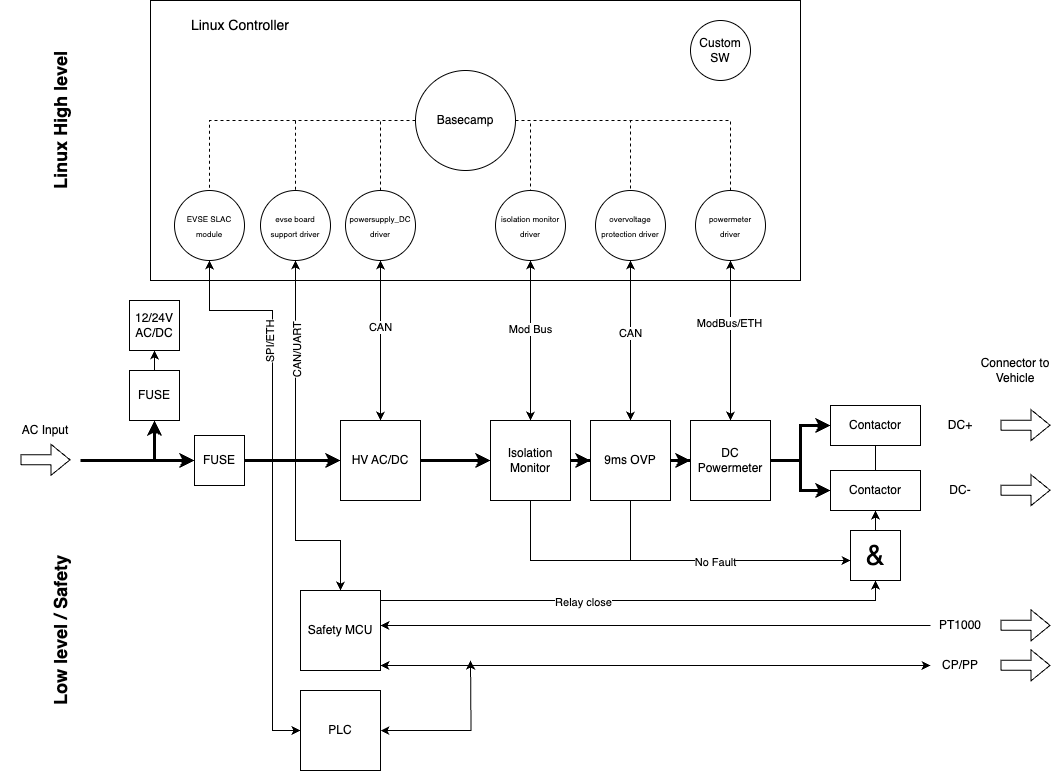

The diagram above was exported from draw.io. Its source (the exported page's mxGraphModel, read from the mxfile embedded in the PNG):
<mxGraphModel dx="2450" dy="973" grid="1" gridSize="10" guides="1" tooltips="1" connect="1" arrows="1" fold="1" page="1" pageScale="1" pageWidth="827" pageHeight="1169" math="0" shadow="0">
  <root>
    <mxCell id="0" />
    <mxCell id="1" parent="0" />
    <mxCell id="EmqD5J4vqLuoztgHdiLO-7" value="" style="rounded=0;whiteSpace=wrap;html=1;" parent="1" vertex="1">
      <mxGeometry x="130" y="340" width="650" height="280" as="geometry" />
    </mxCell>
    <mxCell id="EmqD5J4vqLuoztgHdiLO-77" style="edgeStyle=orthogonalEdgeStyle;rounded=0;orthogonalLoop=1;jettySize=auto;html=1;endArrow=none;endFill=0;dashed=1;" parent="1" source="EmqD5J4vqLuoztgHdiLO-2" target="EmqD5J4vqLuoztgHdiLO-61" edge="1">
      <mxGeometry relative="1" as="geometry" />
    </mxCell>
    <mxCell id="EmqD5J4vqLuoztgHdiLO-78" style="edgeStyle=orthogonalEdgeStyle;rounded=0;orthogonalLoop=1;jettySize=auto;html=1;endArrow=none;endFill=0;dashed=1;" parent="1" source="EmqD5J4vqLuoztgHdiLO-2" target="EmqD5J4vqLuoztgHdiLO-72" edge="1">
      <mxGeometry relative="1" as="geometry" />
    </mxCell>
    <mxCell id="EmqD5J4vqLuoztgHdiLO-79" style="edgeStyle=orthogonalEdgeStyle;rounded=0;orthogonalLoop=1;jettySize=auto;html=1;entryX=0.5;entryY=0;entryDx=0;entryDy=0;exitX=0;exitY=0.5;exitDx=0;exitDy=0;endArrow=none;endFill=0;dashed=1;" parent="1" source="EmqD5J4vqLuoztgHdiLO-2" target="EmqD5J4vqLuoztgHdiLO-28" edge="1">
      <mxGeometry relative="1" as="geometry" />
    </mxCell>
    <mxCell id="EmqD5J4vqLuoztgHdiLO-81" style="edgeStyle=orthogonalEdgeStyle;rounded=0;orthogonalLoop=1;jettySize=auto;html=1;entryX=0.5;entryY=0;entryDx=0;entryDy=0;exitX=1;exitY=0.5;exitDx=0;exitDy=0;endArrow=none;endFill=0;dashed=1;" parent="1" source="EmqD5J4vqLuoztgHdiLO-2" target="EmqD5J4vqLuoztgHdiLO-57" edge="1">
      <mxGeometry relative="1" as="geometry">
        <Array as="points">
          <mxPoint x="510" y="460" />
        </Array>
      </mxGeometry>
    </mxCell>
    <mxCell id="EmqD5J4vqLuoztgHdiLO-82" style="edgeStyle=orthogonalEdgeStyle;rounded=0;orthogonalLoop=1;jettySize=auto;html=1;entryX=0.5;entryY=0;entryDx=0;entryDy=0;endArrow=none;endFill=0;dashed=1;" parent="1" source="EmqD5J4vqLuoztgHdiLO-2" target="EmqD5J4vqLuoztgHdiLO-59" edge="1">
      <mxGeometry relative="1" as="geometry" />
    </mxCell>
    <mxCell id="EmqD5J4vqLuoztgHdiLO-83" style="edgeStyle=orthogonalEdgeStyle;rounded=0;orthogonalLoop=1;jettySize=auto;html=1;entryX=0.5;entryY=0;entryDx=0;entryDy=0;endArrow=none;endFill=0;dashed=1;" parent="1" source="EmqD5J4vqLuoztgHdiLO-2" target="EmqD5J4vqLuoztgHdiLO-60" edge="1">
      <mxGeometry relative="1" as="geometry" />
    </mxCell>
    <mxCell id="EmqD5J4vqLuoztgHdiLO-2" value="Basecamp" style="ellipse;whiteSpace=wrap;html=1;aspect=fixed;" parent="1" vertex="1">
      <mxGeometry x="395" y="410" width="100" height="100" as="geometry" />
    </mxCell>
    <mxCell id="EmqD5J4vqLuoztgHdiLO-3" value="Custom SW" style="ellipse;whiteSpace=wrap;html=1;aspect=fixed;" parent="1" vertex="1">
      <mxGeometry x="670" y="360" width="60" height="60" as="geometry" />
    </mxCell>
    <mxCell id="EmqD5J4vqLuoztgHdiLO-52" style="edgeStyle=orthogonalEdgeStyle;rounded=0;orthogonalLoop=1;jettySize=auto;html=1;entryX=0.5;entryY=1;entryDx=0;entryDy=0;" parent="1" source="EmqD5J4vqLuoztgHdiLO-6" target="EmqD5J4vqLuoztgHdiLO-50" edge="1">
      <mxGeometry relative="1" as="geometry">
        <Array as="points">
          <mxPoint x="855" y="940" />
        </Array>
      </mxGeometry>
    </mxCell>
    <mxCell id="EmqD5J4vqLuoztgHdiLO-94" value="Relay close" style="edgeLabel;html=1;align=center;verticalAlign=middle;resizable=0;points=[];" parent="EmqD5J4vqLuoztgHdiLO-52" connectable="0" vertex="1">
      <mxGeometry x="-0.2148" y="-1" relative="1" as="geometry">
        <mxPoint as="offset" />
      </mxGeometry>
    </mxCell>
    <mxCell id="EmqD5J4vqLuoztgHdiLO-92" style="edgeStyle=orthogonalEdgeStyle;rounded=0;orthogonalLoop=1;jettySize=auto;html=1;entryX=0;entryY=0.5;entryDx=0;entryDy=0;startArrow=classic;startFill=1;endArrow=none;endFill=0;" parent="1" source="EmqD5J4vqLuoztgHdiLO-6" target="EmqD5J4vqLuoztgHdiLO-91" edge="1">
      <mxGeometry relative="1" as="geometry">
        <Array as="points">
          <mxPoint x="500" y="965" />
          <mxPoint x="500" y="965" />
        </Array>
      </mxGeometry>
    </mxCell>
    <mxCell id="EmqD5J4vqLuoztgHdiLO-93" style="edgeStyle=orthogonalEdgeStyle;rounded=0;orthogonalLoop=1;jettySize=auto;html=1;startArrow=classic;startFill=1;" parent="1" source="EmqD5J4vqLuoztgHdiLO-6" target="EmqD5J4vqLuoztgHdiLO-14" edge="1">
      <mxGeometry relative="1" as="geometry">
        <Array as="points">
          <mxPoint x="500" y="1005" />
          <mxPoint x="500" y="1005" />
        </Array>
      </mxGeometry>
    </mxCell>
    <mxCell id="EmqD5J4vqLuoztgHdiLO-6" value="Safety MCU" style="whiteSpace=wrap;html=1;aspect=fixed;" parent="1" vertex="1">
      <mxGeometry x="280" y="930" width="80" height="80" as="geometry" />
    </mxCell>
    <mxCell id="EmqD5J4vqLuoztgHdiLO-8" value="&lt;font style=&quot;font-size: 14px;&quot;&gt;Linux Controller&lt;/font&gt;" style="text;html=1;align=center;verticalAlign=middle;whiteSpace=wrap;rounded=0;" parent="1" vertex="1">
      <mxGeometry x="140" y="350" width="160" height="30" as="geometry" />
    </mxCell>
    <mxCell id="EmqD5J4vqLuoztgHdiLO-13" value="" style="shape=flexArrow;endArrow=classic;html=1;rounded=0;" parent="1" edge="1">
      <mxGeometry width="50" height="50" relative="1" as="geometry">
        <mxPoint x="980" y="1004.86" as="sourcePoint" />
        <mxPoint x="1030" y="1004.86" as="targetPoint" />
      </mxGeometry>
    </mxCell>
    <mxCell id="EmqD5J4vqLuoztgHdiLO-14" value="CP/PP" style="text;html=1;align=center;verticalAlign=middle;whiteSpace=wrap;rounded=0;" parent="1" vertex="1">
      <mxGeometry x="910" y="990" width="60" height="30" as="geometry" />
    </mxCell>
    <mxCell id="EmqD5J4vqLuoztgHdiLO-15" value="Connector to Vehicle" style="text;html=1;align=center;verticalAlign=middle;whiteSpace=wrap;rounded=0;" parent="1" vertex="1">
      <mxGeometry x="950" y="690" width="90" height="40" as="geometry" />
    </mxCell>
    <mxCell id="EmqD5J4vqLuoztgHdiLO-16" value="DC+" style="text;html=1;align=center;verticalAlign=middle;whiteSpace=wrap;rounded=0;" parent="1" vertex="1">
      <mxGeometry x="910" y="750" width="60" height="30" as="geometry" />
    </mxCell>
    <mxCell id="EmqD5J4vqLuoztgHdiLO-19" value="Contactor" style="rounded=0;whiteSpace=wrap;html=1;" parent="1" vertex="1">
      <mxGeometry x="810" y="745" width="90" height="40" as="geometry" />
    </mxCell>
    <mxCell id="EmqD5J4vqLuoztgHdiLO-39" style="edgeStyle=orthogonalEdgeStyle;rounded=0;orthogonalLoop=1;jettySize=auto;html=1;entryX=0.5;entryY=1;entryDx=0;entryDy=0;endArrow=none;endFill=0;" parent="1" source="EmqD5J4vqLuoztgHdiLO-20" target="EmqD5J4vqLuoztgHdiLO-19" edge="1">
      <mxGeometry relative="1" as="geometry">
        <mxPoint x="855" y="790" as="targetPoint" />
      </mxGeometry>
    </mxCell>
    <mxCell id="EmqD5J4vqLuoztgHdiLO-20" value="Contactor" style="rounded=0;whiteSpace=wrap;html=1;" parent="1" vertex="1">
      <mxGeometry x="810" y="810" width="90" height="40" as="geometry" />
    </mxCell>
    <mxCell id="EmqD5J4vqLuoztgHdiLO-21" value="DC-" style="text;html=1;align=center;verticalAlign=middle;whiteSpace=wrap;rounded=0;" parent="1" vertex="1">
      <mxGeometry x="910" y="815" width="60" height="30" as="geometry" />
    </mxCell>
    <mxCell id="EmqD5J4vqLuoztgHdiLO-22" value="" style="shape=flexArrow;endArrow=classic;html=1;rounded=0;" parent="1" edge="1">
      <mxGeometry width="50" height="50" relative="1" as="geometry">
        <mxPoint x="980" y="764.6600000000001" as="sourcePoint" />
        <mxPoint x="1030" y="764.6600000000001" as="targetPoint" />
      </mxGeometry>
    </mxCell>
    <mxCell id="EmqD5J4vqLuoztgHdiLO-23" value="" style="shape=flexArrow;endArrow=classic;html=1;rounded=0;" parent="1" edge="1">
      <mxGeometry width="50" height="50" relative="1" as="geometry">
        <mxPoint x="980" y="829.6600000000001" as="sourcePoint" />
        <mxPoint x="1030" y="829.6600000000001" as="targetPoint" />
      </mxGeometry>
    </mxCell>
    <mxCell id="EmqD5J4vqLuoztgHdiLO-31" style="edgeStyle=orthogonalEdgeStyle;rounded=0;orthogonalLoop=1;jettySize=auto;html=1;startArrow=classic;startFill=1;" parent="1" source="EmqD5J4vqLuoztgHdiLO-27" target="EmqD5J4vqLuoztgHdiLO-28" edge="1">
      <mxGeometry relative="1" as="geometry" />
    </mxCell>
    <mxCell id="EmqD5J4vqLuoztgHdiLO-63" value="CAN" style="edgeLabel;html=1;align=center;verticalAlign=middle;resizable=0;points=[];" parent="EmqD5J4vqLuoztgHdiLO-31" connectable="0" vertex="1">
      <mxGeometry x="0.1593" y="1" relative="1" as="geometry">
        <mxPoint as="offset" />
      </mxGeometry>
    </mxCell>
    <mxCell id="EmqD5J4vqLuoztgHdiLO-45" style="edgeStyle=orthogonalEdgeStyle;rounded=0;orthogonalLoop=1;jettySize=auto;html=1;entryX=0;entryY=0.5;entryDx=0;entryDy=0;strokeWidth=3;" parent="1" source="EmqD5J4vqLuoztgHdiLO-27" target="EmqD5J4vqLuoztgHdiLO-32" edge="1">
      <mxGeometry relative="1" as="geometry" />
    </mxCell>
    <mxCell id="EmqD5J4vqLuoztgHdiLO-27" value="HV AC/DC" style="whiteSpace=wrap;html=1;aspect=fixed;" parent="1" vertex="1">
      <mxGeometry x="320" y="760" width="80" height="80" as="geometry" />
    </mxCell>
    <mxCell id="EmqD5J4vqLuoztgHdiLO-28" value="&lt;font style=&quot;font-size: 8px;&quot;&gt;powersupply_DC driver&lt;/font&gt;" style="ellipse;whiteSpace=wrap;html=1;aspect=fixed;" parent="1" vertex="1">
      <mxGeometry x="325" y="530" width="70" height="70" as="geometry" />
    </mxCell>
    <mxCell id="EmqD5J4vqLuoztgHdiLO-46" style="edgeStyle=orthogonalEdgeStyle;rounded=0;orthogonalLoop=1;jettySize=auto;html=1;entryX=0;entryY=0.5;entryDx=0;entryDy=0;strokeWidth=3;" parent="1" source="EmqD5J4vqLuoztgHdiLO-32" target="EmqD5J4vqLuoztgHdiLO-34" edge="1">
      <mxGeometry relative="1" as="geometry" />
    </mxCell>
    <mxCell id="EmqD5J4vqLuoztgHdiLO-32" value="Isolation Monitor" style="whiteSpace=wrap;html=1;aspect=fixed;" parent="1" vertex="1">
      <mxGeometry x="470" y="760" width="80" height="80" as="geometry" />
    </mxCell>
    <mxCell id="EmqD5J4vqLuoztgHdiLO-48" style="edgeStyle=orthogonalEdgeStyle;rounded=0;orthogonalLoop=1;jettySize=auto;html=1;strokeWidth=3;" parent="1" source="EmqD5J4vqLuoztgHdiLO-33" target="EmqD5J4vqLuoztgHdiLO-19" edge="1">
      <mxGeometry relative="1" as="geometry" />
    </mxCell>
    <mxCell id="EmqD5J4vqLuoztgHdiLO-49" style="edgeStyle=orthogonalEdgeStyle;rounded=0;orthogonalLoop=1;jettySize=auto;html=1;entryX=0;entryY=0.5;entryDx=0;entryDy=0;strokeWidth=3;" parent="1" source="EmqD5J4vqLuoztgHdiLO-33" target="EmqD5J4vqLuoztgHdiLO-20" edge="1">
      <mxGeometry relative="1" as="geometry" />
    </mxCell>
    <mxCell id="EmqD5J4vqLuoztgHdiLO-33" value="DC&lt;div&gt;Powermeter&lt;/div&gt;" style="whiteSpace=wrap;html=1;aspect=fixed;" parent="1" vertex="1">
      <mxGeometry x="670" y="760" width="80" height="80" as="geometry" />
    </mxCell>
    <mxCell id="EmqD5J4vqLuoztgHdiLO-47" style="edgeStyle=orthogonalEdgeStyle;rounded=0;orthogonalLoop=1;jettySize=auto;html=1;entryX=0;entryY=0.5;entryDx=0;entryDy=0;strokeWidth=3;" parent="1" source="EmqD5J4vqLuoztgHdiLO-34" target="EmqD5J4vqLuoztgHdiLO-33" edge="1">
      <mxGeometry relative="1" as="geometry" />
    </mxCell>
    <mxCell id="EmqD5J4vqLuoztgHdiLO-55" style="edgeStyle=orthogonalEdgeStyle;rounded=0;orthogonalLoop=1;jettySize=auto;html=1;endArrow=none;endFill=0;" parent="1" source="EmqD5J4vqLuoztgHdiLO-34" edge="1">
      <mxGeometry relative="1" as="geometry">
        <mxPoint x="610" y="890" as="targetPoint" />
      </mxGeometry>
    </mxCell>
    <mxCell id="EmqD5J4vqLuoztgHdiLO-34" value="9ms OVP" style="whiteSpace=wrap;html=1;aspect=fixed;" parent="1" vertex="1">
      <mxGeometry x="570" y="760" width="80" height="80" as="geometry" />
    </mxCell>
    <mxCell id="EmqD5J4vqLuoztgHdiLO-43" style="edgeStyle=orthogonalEdgeStyle;rounded=0;orthogonalLoop=1;jettySize=auto;html=1;startArrow=classic;startFill=1;endArrow=none;endFill=0;strokeWidth=3;" parent="1" source="EmqD5J4vqLuoztgHdiLO-36" edge="1">
      <mxGeometry relative="1" as="geometry">
        <mxPoint x="134" y="800" as="targetPoint" />
      </mxGeometry>
    </mxCell>
    <mxCell id="EmqD5J4vqLuoztgHdiLO-44" style="edgeStyle=orthogonalEdgeStyle;rounded=0;orthogonalLoop=1;jettySize=auto;html=1;entryX=0.5;entryY=1;entryDx=0;entryDy=0;" parent="1" source="EmqD5J4vqLuoztgHdiLO-36" target="EmqD5J4vqLuoztgHdiLO-37" edge="1">
      <mxGeometry relative="1" as="geometry" />
    </mxCell>
    <mxCell id="EmqD5J4vqLuoztgHdiLO-36" value="FUSE" style="whiteSpace=wrap;html=1;aspect=fixed;" parent="1" vertex="1">
      <mxGeometry x="109" y="710" width="50" height="50" as="geometry" />
    </mxCell>
    <mxCell id="EmqD5J4vqLuoztgHdiLO-37" value="12/24V AC/DC" style="whiteSpace=wrap;html=1;aspect=fixed;" parent="1" vertex="1">
      <mxGeometry x="109" y="640" width="50" height="50" as="geometry" />
    </mxCell>
    <mxCell id="EmqD5J4vqLuoztgHdiLO-62" style="edgeStyle=orthogonalEdgeStyle;rounded=0;orthogonalLoop=1;jettySize=auto;html=1;entryX=0;entryY=0.5;entryDx=0;entryDy=0;strokeWidth=3;" parent="1" source="EmqD5J4vqLuoztgHdiLO-40" target="EmqD5J4vqLuoztgHdiLO-27" edge="1">
      <mxGeometry relative="1" as="geometry" />
    </mxCell>
    <mxCell id="EmqD5J4vqLuoztgHdiLO-40" value="FUSE" style="whiteSpace=wrap;html=1;aspect=fixed;" parent="1" vertex="1">
      <mxGeometry x="174" y="775" width="50" height="50" as="geometry" />
    </mxCell>
    <mxCell id="EmqD5J4vqLuoztgHdiLO-41" value="" style="endArrow=classic;html=1;rounded=0;entryX=0;entryY=0.5;entryDx=0;entryDy=0;strokeWidth=3;" parent="1" target="EmqD5J4vqLuoztgHdiLO-40" edge="1">
      <mxGeometry width="50" height="50" relative="1" as="geometry">
        <mxPoint x="60" y="800" as="sourcePoint" />
        <mxPoint x="150" y="800" as="targetPoint" />
      </mxGeometry>
    </mxCell>
    <mxCell id="EmqD5J4vqLuoztgHdiLO-51" style="edgeStyle=orthogonalEdgeStyle;rounded=0;orthogonalLoop=1;jettySize=auto;html=1;entryX=0.5;entryY=1;entryDx=0;entryDy=0;" parent="1" source="EmqD5J4vqLuoztgHdiLO-50" target="EmqD5J4vqLuoztgHdiLO-20" edge="1">
      <mxGeometry relative="1" as="geometry" />
    </mxCell>
    <mxCell id="EmqD5J4vqLuoztgHdiLO-50" value="&lt;font style=&quot;font-size: 28px;&quot;&gt;&amp;amp;&lt;/font&gt;" style="whiteSpace=wrap;html=1;aspect=fixed;" parent="1" vertex="1">
      <mxGeometry x="830" y="870" width="50" height="50" as="geometry" />
    </mxCell>
    <mxCell id="EmqD5J4vqLuoztgHdiLO-64" style="edgeStyle=orthogonalEdgeStyle;rounded=0;orthogonalLoop=1;jettySize=auto;html=1;startArrow=classic;startFill=1;" parent="1" source="EmqD5J4vqLuoztgHdiLO-57" target="EmqD5J4vqLuoztgHdiLO-32" edge="1">
      <mxGeometry relative="1" as="geometry" />
    </mxCell>
    <mxCell id="EmqD5J4vqLuoztgHdiLO-65" value="Mod Bus" style="edgeLabel;html=1;align=center;verticalAlign=middle;resizable=0;points=[];" parent="EmqD5J4vqLuoztgHdiLO-64" connectable="0" vertex="1">
      <mxGeometry x="-0.145" y="-1" relative="1" as="geometry">
        <mxPoint as="offset" />
      </mxGeometry>
    </mxCell>
    <mxCell id="EmqD5J4vqLuoztgHdiLO-57" value="&lt;font style=&quot;font-size: 8px;&quot;&gt;isolation monitor driver&lt;/font&gt;" style="ellipse;whiteSpace=wrap;html=1;aspect=fixed;" parent="1" vertex="1">
      <mxGeometry x="475" y="530" width="70" height="70" as="geometry" />
    </mxCell>
    <mxCell id="EmqD5J4vqLuoztgHdiLO-66" style="edgeStyle=orthogonalEdgeStyle;rounded=0;orthogonalLoop=1;jettySize=auto;html=1;entryX=0.5;entryY=0;entryDx=0;entryDy=0;startArrow=classic;startFill=1;" parent="1" source="EmqD5J4vqLuoztgHdiLO-59" target="EmqD5J4vqLuoztgHdiLO-34" edge="1">
      <mxGeometry relative="1" as="geometry" />
    </mxCell>
    <mxCell id="EmqD5J4vqLuoztgHdiLO-67" value="CAN" style="edgeLabel;html=1;align=center;verticalAlign=middle;resizable=0;points=[];" parent="EmqD5J4vqLuoztgHdiLO-66" connectable="0" vertex="1">
      <mxGeometry x="-0.1021" y="-1" relative="1" as="geometry">
        <mxPoint as="offset" />
      </mxGeometry>
    </mxCell>
    <mxCell id="EmqD5J4vqLuoztgHdiLO-59" value="&lt;font style=&quot;font-size: 8px;&quot;&gt;overvoltage&lt;/font&gt;&lt;div&gt;&lt;font style=&quot;font-size: 8px;&quot;&gt;protection driver&lt;/font&gt;&lt;/div&gt;" style="ellipse;whiteSpace=wrap;html=1;aspect=fixed;" parent="1" vertex="1">
      <mxGeometry x="575" y="530" width="70" height="70" as="geometry" />
    </mxCell>
    <mxCell id="EmqD5J4vqLuoztgHdiLO-68" style="edgeStyle=orthogonalEdgeStyle;rounded=0;orthogonalLoop=1;jettySize=auto;html=1;startArrow=classic;startFill=1;" parent="1" source="EmqD5J4vqLuoztgHdiLO-60" target="EmqD5J4vqLuoztgHdiLO-33" edge="1">
      <mxGeometry relative="1" as="geometry" />
    </mxCell>
    <mxCell id="EmqD5J4vqLuoztgHdiLO-69" value="ModBus/ETH" style="edgeLabel;html=1;align=center;verticalAlign=middle;resizable=0;points=[];" parent="EmqD5J4vqLuoztgHdiLO-68" connectable="0" vertex="1">
      <mxGeometry x="-0.2093" y="-2" relative="1" as="geometry">
        <mxPoint as="offset" />
      </mxGeometry>
    </mxCell>
    <mxCell id="EmqD5J4vqLuoztgHdiLO-60" value="&lt;font style=&quot;font-size: 8px;&quot;&gt;powermeter&lt;/font&gt;&lt;div&gt;&lt;font style=&quot;font-size: 8px;&quot;&gt;driver&lt;/font&gt;&lt;/div&gt;" style="ellipse;whiteSpace=wrap;html=1;aspect=fixed;" parent="1" vertex="1">
      <mxGeometry x="675" y="530" width="70" height="70" as="geometry" />
    </mxCell>
    <mxCell id="EmqD5J4vqLuoztgHdiLO-73" style="edgeStyle=orthogonalEdgeStyle;rounded=0;orthogonalLoop=1;jettySize=auto;html=1;entryX=0;entryY=0.5;entryDx=0;entryDy=0;startArrow=classic;startFill=1;" parent="1" source="EmqD5J4vqLuoztgHdiLO-61" target="EmqD5J4vqLuoztgHdiLO-70" edge="1">
      <mxGeometry relative="1" as="geometry">
        <Array as="points">
          <mxPoint x="189" y="650" />
          <mxPoint x="252" y="650" />
          <mxPoint x="252" y="1070" />
        </Array>
      </mxGeometry>
    </mxCell>
    <mxCell id="EmqD5J4vqLuoztgHdiLO-76" value="SPI/ETH" style="edgeLabel;html=1;align=center;verticalAlign=middle;resizable=0;points=[];rotation=-90;" parent="EmqD5J4vqLuoztgHdiLO-73" connectable="0" vertex="1">
      <mxGeometry x="-0.4828" y="-3" relative="1" as="geometry">
        <mxPoint as="offset" />
      </mxGeometry>
    </mxCell>
    <mxCell id="EmqD5J4vqLuoztgHdiLO-61" value="&lt;font style=&quot;font-size: 8px;&quot;&gt;EVSE SLAC module&lt;/font&gt;" style="ellipse;whiteSpace=wrap;html=1;aspect=fixed;" parent="1" vertex="1">
      <mxGeometry x="154" y="530" width="70" height="70" as="geometry" />
    </mxCell>
    <mxCell id="EmqD5J4vqLuoztgHdiLO-71" style="edgeStyle=orthogonalEdgeStyle;rounded=0;orthogonalLoop=1;jettySize=auto;html=1;startArrow=classic;startFill=1;" parent="1" source="EmqD5J4vqLuoztgHdiLO-70" edge="1">
      <mxGeometry relative="1" as="geometry">
        <mxPoint x="450" y="1000" as="targetPoint" />
      </mxGeometry>
    </mxCell>
    <mxCell id="EmqD5J4vqLuoztgHdiLO-70" value="PLC" style="whiteSpace=wrap;html=1;aspect=fixed;" parent="1" vertex="1">
      <mxGeometry x="280" y="1030" width="80" height="80" as="geometry" />
    </mxCell>
    <mxCell id="EmqD5J4vqLuoztgHdiLO-74" style="edgeStyle=orthogonalEdgeStyle;rounded=0;orthogonalLoop=1;jettySize=auto;html=1;entryX=0.5;entryY=0;entryDx=0;entryDy=0;startArrow=classic;startFill=1;" parent="1" source="EmqD5J4vqLuoztgHdiLO-72" target="EmqD5J4vqLuoztgHdiLO-6" edge="1">
      <mxGeometry relative="1" as="geometry">
        <Array as="points">
          <mxPoint x="275" y="880" />
          <mxPoint x="320" y="880" />
        </Array>
      </mxGeometry>
    </mxCell>
    <mxCell id="EmqD5J4vqLuoztgHdiLO-75" value="CAN/UART" style="edgeLabel;html=1;align=center;verticalAlign=middle;resizable=0;points=[];rotation=-90;" parent="EmqD5J4vqLuoztgHdiLO-74" connectable="0" vertex="1">
      <mxGeometry x="-0.5193" y="1" relative="1" as="geometry">
        <mxPoint as="offset" />
      </mxGeometry>
    </mxCell>
    <mxCell id="EmqD5J4vqLuoztgHdiLO-72" value="&lt;font style=&quot;font-size: 8px;&quot;&gt;evse board support driver&lt;/font&gt;" style="ellipse;whiteSpace=wrap;html=1;aspect=fixed;" parent="1" vertex="1">
      <mxGeometry x="240" y="530" width="70" height="70" as="geometry" />
    </mxCell>
    <mxCell id="EmqD5J4vqLuoztgHdiLO-88" value="AC Input" style="text;html=1;align=center;verticalAlign=middle;whiteSpace=wrap;rounded=0;" parent="1" vertex="1">
      <mxGeometry x="-20" y="750" width="90" height="40" as="geometry" />
    </mxCell>
    <mxCell id="EmqD5J4vqLuoztgHdiLO-89" value="" style="shape=flexArrow;endArrow=classic;html=1;rounded=0;" parent="1" edge="1">
      <mxGeometry width="50" height="50" relative="1" as="geometry">
        <mxPoint y="799.3100000000001" as="sourcePoint" />
        <mxPoint x="50" y="799.3100000000001" as="targetPoint" />
      </mxGeometry>
    </mxCell>
    <mxCell id="EmqD5J4vqLuoztgHdiLO-90" value="" style="shape=flexArrow;endArrow=classic;html=1;rounded=0;" parent="1" edge="1">
      <mxGeometry width="50" height="50" relative="1" as="geometry">
        <mxPoint x="980" y="964.86" as="sourcePoint" />
        <mxPoint x="1030" y="964.86" as="targetPoint" />
      </mxGeometry>
    </mxCell>
    <mxCell id="EmqD5J4vqLuoztgHdiLO-91" value="PT1000" style="text;html=1;align=center;verticalAlign=middle;whiteSpace=wrap;rounded=0;" parent="1" vertex="1">
      <mxGeometry x="910" y="950" width="60" height="30" as="geometry" />
    </mxCell>
    <mxCell id="EmqD5J4vqLuoztgHdiLO-96" style="edgeStyle=orthogonalEdgeStyle;rounded=0;orthogonalLoop=1;jettySize=auto;html=1;endArrow=none;endFill=0;" parent="1" source="EmqD5J4vqLuoztgHdiLO-34" edge="1">
      <mxGeometry relative="1" as="geometry">
        <mxPoint x="610" y="900" as="targetPoint" />
        <mxPoint x="610" y="840" as="sourcePoint" />
      </mxGeometry>
    </mxCell>
    <mxCell id="EmqD5J4vqLuoztgHdiLO-99" style="edgeStyle=orthogonalEdgeStyle;rounded=0;orthogonalLoop=1;jettySize=auto;html=1;entryX=0;entryY=0.6;entryDx=0;entryDy=0;entryPerimeter=0;" parent="1" source="EmqD5J4vqLuoztgHdiLO-32" target="EmqD5J4vqLuoztgHdiLO-50" edge="1">
      <mxGeometry relative="1" as="geometry">
        <Array as="points">
          <mxPoint x="510" y="900" />
        </Array>
      </mxGeometry>
    </mxCell>
    <mxCell id="EmqD5J4vqLuoztgHdiLO-100" value="No Fault" style="edgeLabel;html=1;align=center;verticalAlign=middle;resizable=0;points=[];" parent="EmqD5J4vqLuoztgHdiLO-99" connectable="0" vertex="1">
      <mxGeometry x="0.2828" y="-1" relative="1" as="geometry">
        <mxPoint as="offset" />
      </mxGeometry>
    </mxCell>
    <mxCell id="EmqD5J4vqLuoztgHdiLO-101" value="&lt;font style=&quot;font-size: 18px;&quot;&gt;&lt;b style=&quot;&quot;&gt;Linux High level&lt;/b&gt;&lt;/font&gt;" style="text;html=1;align=center;verticalAlign=middle;whiteSpace=wrap;rounded=0;rotation=-90;" parent="1" vertex="1">
      <mxGeometry x="-40" y="445" width="160" height="30" as="geometry" />
    </mxCell>
    <mxCell id="EmqD5J4vqLuoztgHdiLO-102" value="&lt;font style=&quot;font-size: 18px;&quot;&gt;&lt;b style=&quot;&quot;&gt;Low level / S&lt;/b&gt;&lt;/font&gt;&lt;b style=&quot;font-size: 18px; background-color: initial;&quot;&gt;afety&lt;/b&gt;" style="text;html=1;align=center;verticalAlign=middle;whiteSpace=wrap;rounded=0;rotation=-90;" parent="1" vertex="1">
      <mxGeometry x="-40" y="955" width="160" height="30" as="geometry" />
    </mxCell>
  </root>
</mxGraphModel>